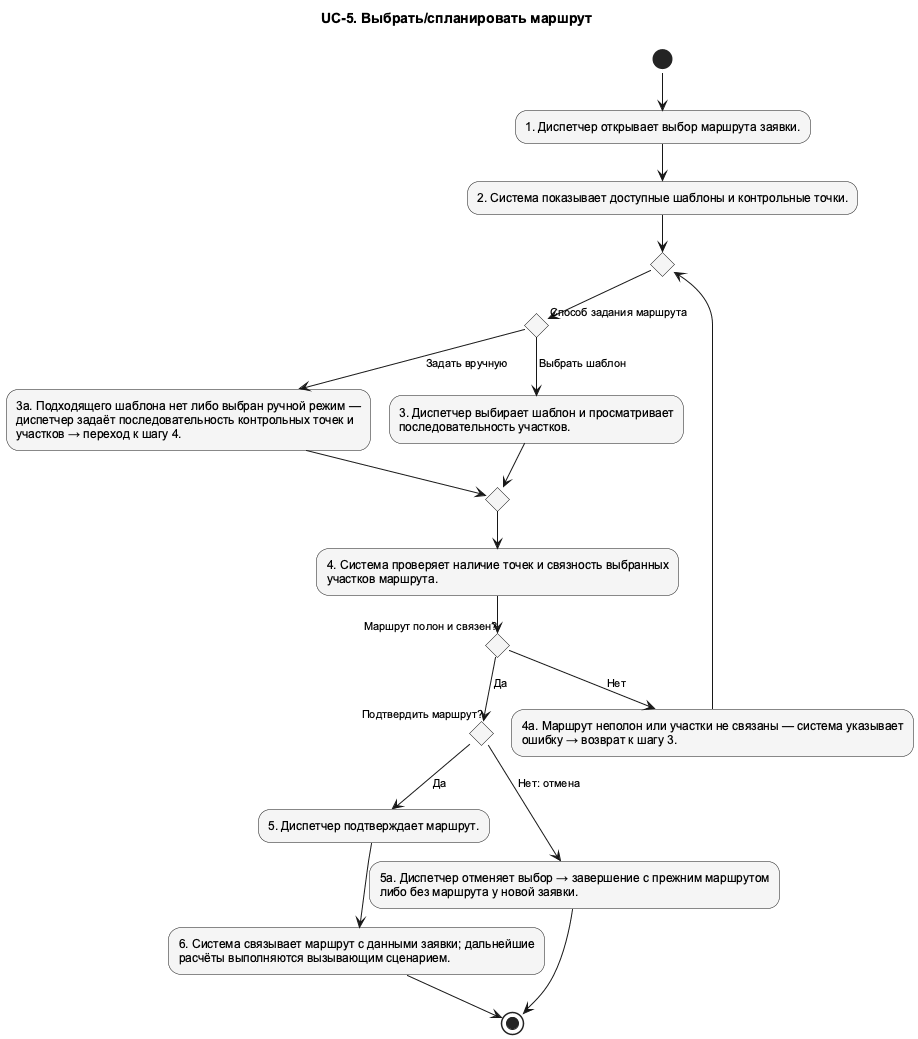

The diagram above was rendered by PlantUML. Its source (embedded in the PNG):
@startuml UC_5_Activity
!pragma layout smetana
skinparam shadowing false
skinparam defaultFontName Arial
skinparam defaultFontSize 12
skinparam backgroundColor white
skinparam nodesep 75
skinparam ranksep 100
skinparam ArrowFontSize 11
skinparam usecaseBackgroundColor #F5F5F5
skinparam activityBackgroundColor #F5F5F5
top to bottom direction
title UC-5. Выбрать/спланировать маршрут

' edge:e001
(*) --> "1. Диспетчер открывает выбор маршрута заявки." as n002
' edge:e002
n002 --> "2. Система показывает доступные шаблоны и контрольные точки." as n003
' edge:e006
n003 --> if "" as n016 then
endif
' edge:e018
n016 --> if "Способ задания маршрута" as n009 then
endif
' edge:e007
n009 -->[Выбрать шаблон] "3. Диспетчер выбирает шаблон и просматривает\nпоследовательность участков." as n004
' edge:e003
n004 --> if "" as n015 then
endif
' edge:e017
n015 --> "4. Система проверяет наличие точек и связность выбранных\nучастков маршрута." as n005
' edge:e010
n005 --> if "Маршрут полон и связен?" as n011 then
endif
' edge:e011
n011 -->[Нет] "4а. Маршрут неполон или участки не связаны — система указывает\nошибку → возврат к шагу 3." as n012
' edge:e012
n012 --> n016
' edge:e013
n011 -->[Да] if "Подтвердить маршрут?" as n013 then
endif
' edge:e014
n013 -->[Да] "5. Диспетчер подтверждает маршрут." as n006
' edge:e004
n006 --> "6. Система связывает маршрут с данными заявки; дальнейшие\nрасчёты выполняются вызывающим сценарием." as n007
' edge:e005
n007 --> (*1)
' edge:e015
n013 -->[Нет: отмена] "5а. Диспетчер отменяет выбор → завершение с прежним маршрутом\nлибо без маршрута у новой заявки." as n014
' edge:e016
n014 --> (*1)
' edge:e008
n009 -->[Задать вручную] "3а. Подходящего шаблона нет либо выбран ручной режим —\nдиспетчер задаёт последовательность контрольных точек и\nучастков → переход к шагу 4." as n010
' edge:e009
n010 --> n015
@enduml